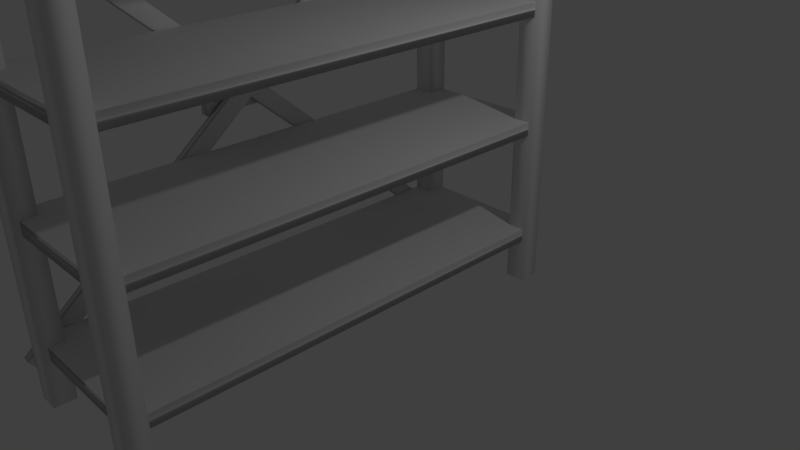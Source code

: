 # Source: Shelves.blend  (saved by Blender 2.73.0; exported with 4.5.12 LTS)
import bpy
from mathutils import Matrix  # noqa: F401  (used for matrix-valued properties, if any)

bpy.ops.wm.read_factory_settings(use_empty=True)
scene = bpy.context.scene
scene.name = 'Scene'

# ---- collections
col_collection_1 = bpy.data.collections.new('Collection 1'); scene.collection.children.link(col_collection_1)

# ---- materials (node trees are filled in below, after node groups)
mat_material = bpy.data.materials.new('Material')
mat_material.alpha_threshold = 0.0
mat_material.use_transparent_shadow = False
mat_material.roughness = 0.5
mat_material.line_color = (0.0, 0.0, 0.0, 1.0)

# ---- material node trees

# ---- world
world_world = bpy.data.worlds.new('World'); scene.world = world_world
world_world.color = (0.05088, 0.05088, 0.05088)
world_world.use_sun_shadow = False
world_world.sun_shadow_jitter_overblur = 0.0
world_world.cycles.sampling_method = 'MANUAL'
world_world.cycles.sample_map_resolution = 256

# ---- cameras
cam_camera = bpy.data.cameras.new('Camera')
cam_camera.clip_end = 100.0
cam_camera.lens = 35.0
cam_camera.sensor_width = 32.0
cam_camera.sensor_height = 18.0
cam_camera.ortho_scale = 7.314
cam_camera.dof.focus_distance = 0.0
cam_camera.dof.aperture_fstop = 128.0

# ---- lights
light_lamp = bpy.data.lights.new('Lamp', 'POINT')
light_lamp.transmission_factor = 0.0
light_lamp.cutoff_distance = 30.0
light_lamp.energy = 100.0
light_lamp.shadow_buffer_clip_start = 1.001
light_lamp.shadow_soft_size = 0.1
light_lamp.shadow_maximum_resolution = 0.006
light_lamp.use_absolute_resolution = True
light_lamp.cycles.use_multiple_importance_sampling = False

# ---- meshes
me_cube_009 = bpy.data.meshes.new('Cube.009')
me_cube_009.from_pydata([(-1.0, -1.0, -1.0), (-1.0, 1.0, -1.0), (1.0, 1.0, -1.0), (1.0, -1.0, -1.0), (-1.0, -1.0, 1.0), (-1.0, 1.0, 1.0), (1.0, 1.0, 1.0), (1.0, -1.0, 1.0), (1.657, 7.263, 6.159), (0.9881, 6.971, 6.591), (3.846, 6.925, 6.658), (4.515, 7.217, 6.227), (1.667, 3.629, 2.717), (0.9981, 3.337, 3.149), (3.856, 3.291, 3.217), (4.525, 3.583, 2.785), (1.696, -6.788, -7.328), (1.027, -7.08, -6.897), (3.885, -7.126, -6.829), (4.554, -6.834, -7.261), (1.312, 6.877, -7.413), (1.319, 7.189, -6.988), (4.229, 7.189, -6.989), (4.222, 6.877, -7.413), (1.284, 3.365, -3.798), (1.291, 3.677, -3.374), (4.201, 3.676, -3.374), (4.194, 3.364, -3.799), (1.2, -6.849, 6.713), (1.207, -6.537, 7.138), (4.117, -6.538, 7.137), (4.11, -6.85, 6.713)], [], [(4, 5, 1, 0), (5, 6, 2, 1), (6, 7, 3, 2), (7, 4, 0, 3), (0, 1, 2, 3), (7, 6, 5, 4), (12, 13, 9, 8), (13, 14, 10, 9), (14, 15, 11, 10), (15, 12, 8, 11), (8, 9, 10, 11), (12, 15, 19, 16), (19, 18, 17, 16), (15, 14, 18, 19), (14, 13, 17, 18), (13, 12, 16, 17), (24, 25, 21, 20), (25, 26, 22, 21), (26, 27, 23, 22), (27, 24, 20, 23), (20, 21, 22, 23), (24, 27, 31, 28), (31, 30, 29, 28), (27, 26, 30, 31), (26, 25, 29, 30), (25, 24, 28, 29)])
me_cube_009.polygons.foreach_set('use_smooth', [True] * 26)
me_cube_009.use_remesh_preserve_volume = False
me_cube_009.use_remesh_preserve_attributes = False
me_cube_009.use_mirror_vertex_groups = False
me_cube_009.update()
me_cube_006 = bpy.data.meshes.new('Cube.006')
me_cube_006.from_pydata([(5.737, -22.24, -2.675), (5.737, -20.24, -2.675), (7.737, -20.24, -2.675), (7.737, -22.24, -2.675), (5.737, -22.24, 3.326), (5.737, -20.24, 3.326), (7.737, -20.24, 3.326), (7.737, -22.24, 3.326), (5.737, -22.24, 3.054), (5.737, -20.24, 3.054), (7.737, -20.24, 3.054), (7.737, -22.24, 3.054), (-5.737, -22.24, -2.675), (-5.737, -20.24, -2.675), (-7.737, -20.24, -2.675), (-7.737, -22.24, -2.675), (-5.737, -22.24, 3.326), (-5.737, -20.24, 3.326), (-7.737, -20.24, 3.326), (-7.737, -22.24, 3.326), (-5.737, -22.24, 3.054), (-5.737, -20.24, 3.054), (-7.737, -20.24, 3.054), (-7.737, -22.24, 3.054), (0.0, -22.24, 3.326), (0.0, -20.24, 3.326), (0.0, -22.24, 3.054), (0.0, -20.24, 3.054), (5.737, 22.24, -2.675), (5.737, 20.24, -2.675), (7.737, 20.24, -2.675), (7.737, 22.24, -2.675), (5.737, 22.24, 3.326), (5.737, 20.24, 3.326), (7.737, 20.24, 3.326), (7.737, 22.24, 3.326), (5.737, 22.24, 3.054), (5.737, 20.24, 3.054), (7.737, 20.24, 3.054), (7.737, 22.24, 3.054), (-5.737, 22.24, -2.675), (-5.737, 20.24, -2.675), (-7.737, 20.24, -2.675), (-7.737, 22.24, -2.675), (-5.737, 22.24, 3.326), (-5.737, 20.24, 3.326), (-7.737, 20.24, 3.326), (-7.737, 22.24, 3.326), (-5.737, 22.24, 3.054), (-5.737, 20.24, 3.054), (-7.737, 20.24, 3.054), (-7.737, 22.24, 3.054), (0.0, 22.24, 3.326), (0.0, 20.24, 3.326), (0.0, 22.24, 3.054), (0.0, 20.24, 3.054)], [], [(8, 9, 1, 0), (9, 10, 2, 1), (10, 11, 3, 2), (11, 8, 0, 3), (0, 1, 2, 3), (7, 6, 5, 4), (7, 4, 8, 11), (6, 7, 11, 10), (5, 6, 10, 9), (9, 8, 26, 27), (5, 9, 27, 25), (4, 5, 25, 24), (8, 4, 24, 26), (20, 12, 13, 21), (21, 13, 14, 22), (22, 14, 15, 23), (23, 15, 12, 20), (12, 15, 14, 13), (19, 16, 17, 18), (19, 23, 20, 16), (18, 22, 23, 19), (17, 21, 22, 18), (21, 27, 26, 20), (24, 26, 27, 25), (17, 25, 27, 21), (16, 24, 25, 17), (20, 26, 24, 16), (36, 28, 29, 37), (37, 29, 30, 38), (38, 30, 31, 39), (39, 31, 28, 36), (28, 31, 30, 29), (35, 32, 33, 34), (35, 39, 36, 32), (34, 38, 39, 35), (33, 37, 38, 34), (37, 55, 54, 36), (33, 53, 55, 37), (32, 52, 53, 33), (36, 54, 52, 32), (48, 49, 41, 40), (49, 50, 42, 41), (50, 51, 43, 42), (51, 48, 40, 43), (40, 41, 42, 43), (47, 46, 45, 44), (47, 44, 48, 51), (46, 47, 51, 50), (45, 46, 50, 49), (49, 48, 54, 55), (52, 53, 55, 54), (45, 49, 55, 53), (44, 45, 53, 52), (48, 44, 52, 54)])
me_cube_006.polygons.foreach_set('use_smooth', [True] * 54)
me_cube_006.use_remesh_preserve_volume = False
me_cube_006.use_remesh_preserve_attributes = False
me_cube_006.use_mirror_vertex_groups = False
me_cube_006.update()
me_cube = bpy.data.meshes.new('Cube')
me_cube.from_pydata([(1.0, 0.5083, 50.57), (1.0, -1.0, 50.57), (-1.0, -1.0, 50.57), (-1.0, 0.5083, 50.57), (1.0, 0.5082, 52.57), (1.0, -1.0, 52.57), (-1.0, -1.0, 52.57), (-1.0, 0.5083, 52.57), (1.0, 0.5083, 33.38), (1.0, -1.0, 33.38), (-1.0, -1.0, 33.38), (-1.0, 0.5083, 33.38), (1.0, 0.5082, 35.38), (1.0, -1.0, 35.38), (-1.0, -1.0, 35.38), (-1.0, 0.5083, 35.38), (1.0, 0.5083, 16.19), (1.0, -1.0, 16.19), (-1.0, -1.0, 16.19), (-1.0, 0.5083, 16.19), (1.0, 0.5082, 18.19), (1.0, -1.0, 18.19), (-1.0, -1.0, 18.19), (-1.0, 0.5083, 18.19), (1.0, 0.5083, -1.0), (1.0, -1.0, -1.0), (-1.0, -1.0, -1.0), (-1.0, 0.5083, -1.0), (1.0, 0.5082, 1.0), (1.0, -1.0, 1.0), (-1.0, -1.0, 1.0), (-1.0, 0.5083, 1.0)], [], [(0, 1, 2, 3), (4, 7, 6, 5), (0, 4, 5, 1), (1, 5, 6, 2), (2, 6, 7, 3), (4, 0, 3, 7), (8, 9, 10, 11), (12, 15, 14, 13), (8, 12, 13, 9), (9, 13, 14, 10), (10, 14, 15, 11), (12, 8, 11, 15), (16, 17, 18, 19), (20, 23, 22, 21), (16, 20, 21, 17), (17, 21, 22, 18), (18, 22, 23, 19), (20, 16, 19, 23), (24, 25, 26, 27), (28, 31, 30, 29), (24, 28, 29, 25), (25, 29, 30, 26), (26, 30, 31, 27), (28, 24, 27, 31)])
me_cube.polygons.foreach_set('use_smooth', [True] * 24)
me_cube.materials.append(mat_material)
me_cube.use_remesh_preserve_volume = False
me_cube.use_remesh_preserve_attributes = False
me_cube.use_mirror_vertex_groups = False
me_cube.update()

# ---- objects
ob_support = bpy.data.objects.new('Support', me_cube_009)
ob_frame = bpy.data.objects.new('Frame', me_cube_006)
ob_shelves = bpy.data.objects.new('Shelves', me_cube)
ob_lamp = bpy.data.objects.new('Lamp', light_lamp)
ob_camera = bpy.data.objects.new('Camera', cam_camera)

# ---- transforms, parenting, visibility, modifiers, constraints
ob_support.location = (-1.252, -1.053, 2.298)
ob_support.scale = (0.05751, 0.4297, 0.3631)
ob_support.lineart.crease_threshold = 0.0
ob_frame.location = (0.01921, -1.006, 2.003)
ob_frame.scale = (0.1319, 0.1367, 1.0)
ob_frame.lineart.crease_threshold = 0.0
ob_shelves.location = (0.0, 0.0, 0.0)
ob_shelves.scale = (1.0, 3.965, 0.08726)
ob_shelves.lock_rotations_4d = False
ob_shelves.empty_display_type = 'ARROWS'
ob_shelves.lineart.crease_threshold = 0.0
ob_lamp.location = (4.076, 1.005, 5.904)
ob_lamp.rotation_euler = (0.6503, 0.05522, 1.866)
ob_lamp.lock_rotations_4d = False
ob_lamp.empty_display_type = 'ARROWS'
ob_lamp.color = (0.0, 0.0, 0.0, 0.0)
ob_lamp.lineart.crease_threshold = 0.0
ob_camera.location = (7.481, -6.508, 5.344)
ob_camera.rotation_euler = (1.109, 0.01082, 0.8149)
ob_camera.lock_rotations_4d = False
ob_camera.empty_display_type = 'ARROWS'
ob_camera.color = (0.0, 0.0, 0.0, 0.0)
ob_camera.display_type = 'WIRE'
ob_camera.lineart.crease_threshold = 0.0

# ---- collection membership
col_collection_1.objects.link(ob_support)
col_collection_1.objects.link(ob_frame)
col_collection_1.objects.link(ob_shelves)
col_collection_1.objects.link(ob_lamp)
col_collection_1.objects.link(ob_camera)

# ---- scene / render settings (as saved in the file)
scene.camera = ob_camera
scene.frame_start = 1; scene.frame_end = 250; scene.frame_set(1)
scene.render.engine = 'BLENDER_EEVEE_NEXT'
scene.render.resolution_percentage = 50
scene.render.dither_intensity = 0.0
scene.cycles.use_denoising = False
scene.cycles.samples = 10
scene.cycles.sampling_pattern = 'TABULATED_SOBOL'
scene.cycles.light_sampling_threshold = 0.0
scene.cycles.use_adaptive_sampling = False
scene.cycles.use_light_tree = False
scene.cycles.blur_glossy = 0.0
scene.cycles.pixel_filter_type = 'GAUSSIAN'
scene.cycles.sample_clamp_indirect = 0.0
scene.view_settings.view_transform = 'Standard'
bpy.context.view_layer.update()
